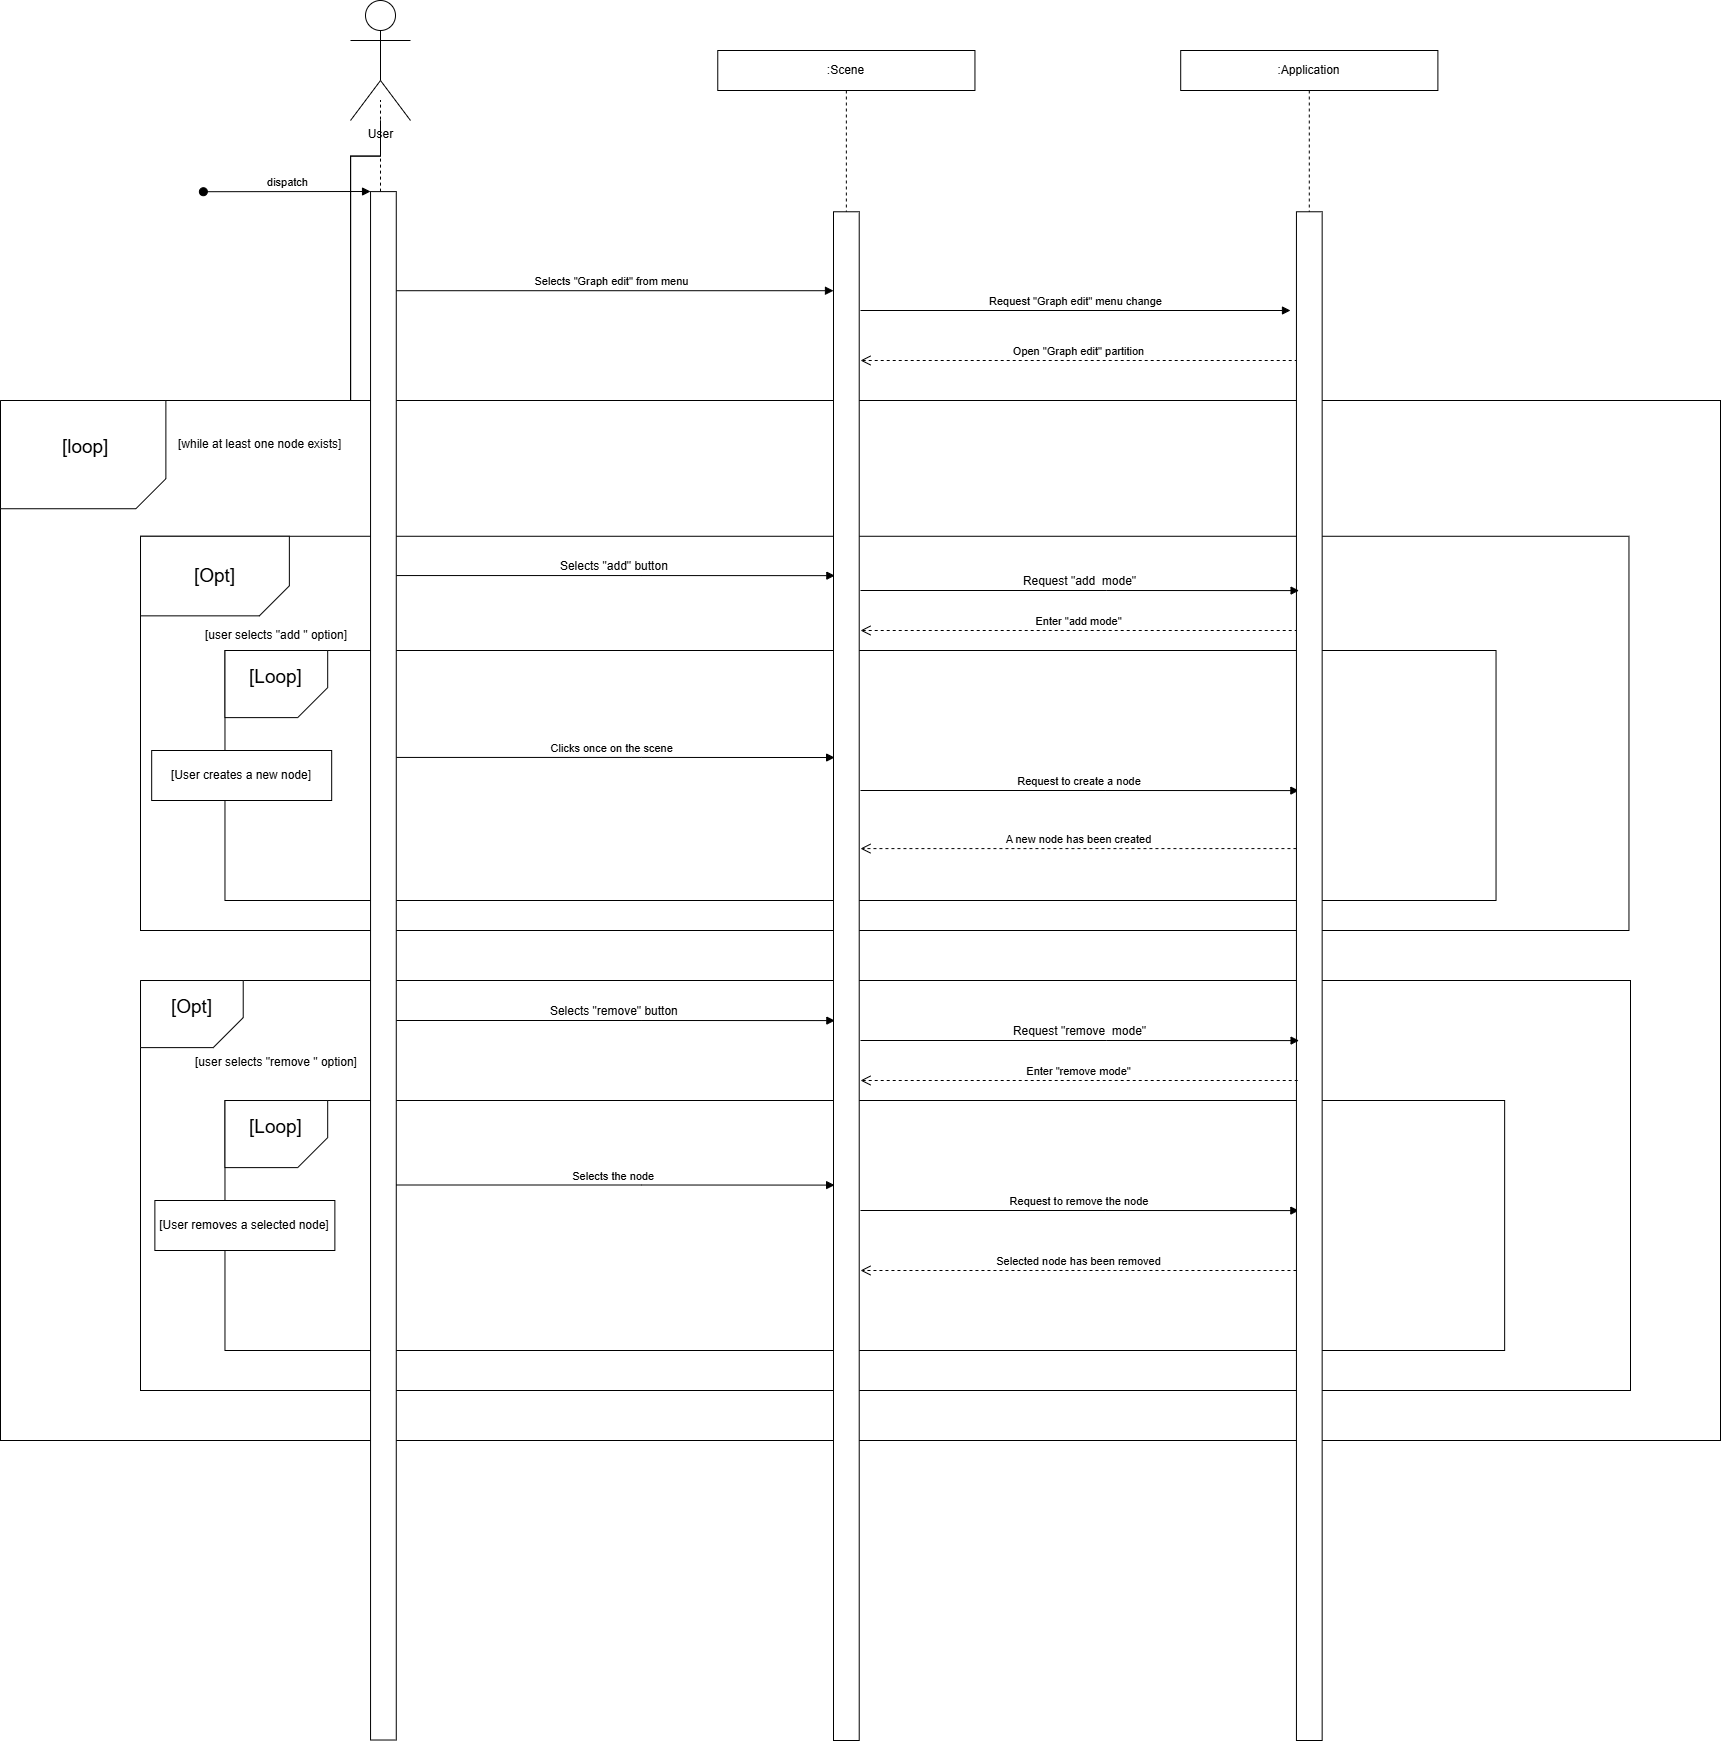

The diagram above was exported from draw.io. Its source (the exported page's mxGraphModel, read from the mxfile embedded in the PNG):
<mxGraphModel dx="1426" dy="751" grid="1" gridSize="10" guides="1" tooltips="1" connect="1" arrows="1" fold="1" page="1" pageScale="1" pageWidth="827" pageHeight="1169" background="#ffffff" math="0" shadow="0">
  <root>
    <mxCell id="VANqwRIimA9h7I-LYtjQ-0" />
    <mxCell id="VANqwRIimA9h7I-LYtjQ-1" parent="VANqwRIimA9h7I-LYtjQ-0" />
    <mxCell id="hFn60r3IfPSxlLb2_-_k-71" edge="1" parent="VANqwRIimA9h7I-LYtjQ-1" source="hFn60r3IfPSxlLb2_-_k-85" style="endArrow=none;dashed=1;html=1;rounded=0;" value="">
      <mxGeometry height="50" relative="1" width="50" as="geometry">
        <mxPoint x="522.9103214890017" y="3010.8714739229026" as="sourcePoint" />
        <mxPoint x="520" y="699.52" as="targetPoint" />
      </mxGeometry>
    </mxCell>
    <mxCell id="hFn60r3IfPSxlLb2_-_k-73" edge="1" parent="VANqwRIimA9h7I-LYtjQ-1" source="hFn60r3IfPSxlLb2_-_k-85" style="html=1;verticalAlign=bottom;endArrow=block;elbow=horizontal;rounded=0;exitX=0.776;exitY=0.064;exitDx=0;exitDy=0;exitPerimeter=0;" target="hFn60r3IfPSxlLb2_-_k-82" value="Selects &quot;Graph edit&quot; from menu">
      <mxGeometry relative="1" x="-0.0022" as="geometry">
        <mxPoint as="offset" />
        <mxPoint x="548.6294416243654" y="891.9009523809524" as="sourcePoint" />
        <mxPoint x="741.5228426395938" y="891.9009523809524" as="targetPoint" />
      </mxGeometry>
    </mxCell>
    <mxCell id="hFn60r3IfPSxlLb2_-_k-74" edge="1" parent="VANqwRIimA9h7I-LYtjQ-1" style="html=1;verticalAlign=bottom;startArrow=oval;endArrow=block;startSize=8;edgeStyle=elbowEdgeStyle;elbow=vertical;curved=0;rounded=0;" value="dispatch">
      <mxGeometry relative="1" as="geometry">
        <mxPoint x="342.876040609137" y="791.2173015873016" as="sourcePoint" />
        <mxPoint x="510.04999999999984" y="791.2200000000001" as="targetPoint" />
      </mxGeometry>
    </mxCell>
    <mxCell id="hFn60r3IfPSxlLb2_-_k-76" edge="1" parent="VANqwRIimA9h7I-LYtjQ-1" style="html=1;verticalAlign=bottom;endArrow=open;dashed=1;endSize=8;edgeStyle=elbowEdgeStyle;elbow=vertical;curved=0;rounded=0;" value="Open &quot;Graph edit&quot; partition">
      <mxGeometry relative="1" x="0.0018" as="geometry">
        <mxPoint as="offset" />
        <Array as="points">
          <mxPoint x="1218.6065651438241" y="960.0007936507938" />
        </Array>
        <mxPoint x="1437.2190862944162" y="960.0007936507938" as="sourcePoint" />
        <mxPoint x="999.9999999999998" y="960.0007936507935" as="targetPoint" />
      </mxGeometry>
    </mxCell>
    <mxCell id="GkM60G-mMZ3MUSKgdNJj-6" edge="1" parent="VANqwRIimA9h7I-LYtjQ-1" source="hFn60r3IfPSxlLb2_-_k-86" style="edgeStyle=orthogonalEdgeStyle;rounded=0;orthogonalLoop=1;jettySize=auto;html=1;" target="hFn60r3IfPSxlLb2_-_k-85" value="">
      <mxGeometry relative="1" as="geometry" />
    </mxCell>
    <mxCell id="GkM60G-mMZ3MUSKgdNJj-7" edge="1" parent="VANqwRIimA9h7I-LYtjQ-1" source="hFn60r3IfPSxlLb2_-_k-86" style="edgeStyle=orthogonalEdgeStyle;rounded=0;orthogonalLoop=1;jettySize=auto;html=1;" target="hFn60r3IfPSxlLb2_-_k-85" value="">
      <mxGeometry relative="1" as="geometry" />
    </mxCell>
    <mxCell id="hFn60r3IfPSxlLb2_-_k-86" parent="VANqwRIimA9h7I-LYtjQ-1" style="shape=umlActor;verticalLabelPosition=bottom;verticalAlign=top;html=1;outlineConnect=0;" value="User" vertex="1">
      <mxGeometry height="120" width="60" x="490" y="600" as="geometry" />
    </mxCell>
    <mxCell id="hFn60r3IfPSxlLb2_-_k-58" parent="VANqwRIimA9h7I-LYtjQ-1" style="rounded=0;whiteSpace=wrap;html=1;" value="" vertex="1">
      <mxGeometry height="1040" width="1720" x="140" y="1000" as="geometry" />
    </mxCell>
    <mxCell id="hFn60r3IfPSxlLb2_-_k-59" parent="VANqwRIimA9h7I-LYtjQ-1" style="shape=card;whiteSpace=wrap;html=1;flipV=1;flipH=1;rotation=0;align=center;" value="&lt;font style=&quot;font-size: 19px;&quot;&gt;&amp;nbsp;[loop]&lt;/font&gt;&lt;div&gt;&lt;br&gt;&lt;/div&gt;" vertex="1">
      <mxGeometry height="108.23529411764703" width="165.38461538461544" x="140" y="1000" as="geometry" />
    </mxCell>
    <mxCell id="hFn60r3IfPSxlLb2_-_k-83" edge="1" parent="VANqwRIimA9h7I-LYtjQ-1" source="hFn60r3IfPSxlLb2_-_k-66" style="html=1;verticalAlign=bottom;endArrow=open;dashed=1;endSize=8;edgeStyle=elbowEdgeStyle;elbow=vertical;curved=0;rounded=0;exitX=1;exitY=0.25;exitDx=0;exitDy=0;" value="The file is saved to the selected location on the user’s computer">
      <mxGeometry relative="1" x="-0.0022" as="geometry">
        <mxPoint as="offset" />
        <Array as="points">
          <mxPoint x="1669.1330971659922" y="1490.8318666049095" />
        </Array>
        <mxPoint x="1676.8365384615388" y="1490.8318666049095" as="sourcePoint" />
        <mxPoint x="1115.769230769231" y="1490.8318666049095" as="targetPoint" />
      </mxGeometry>
    </mxCell>
    <mxCell id="TJs34EvB4bpMyLGZmDHh-1" parent="VANqwRIimA9h7I-LYtjQ-1" style="rounded=0;whiteSpace=wrap;html=1;labelBorderColor=light-dark(#000000,#FFFFFF);labelBackgroundColor=light-dark(#FFFFFF,#FFFFFF);fontColor=light-dark(#000000,#000000);strokeColor=none;fillColor=light-dark(#000000,#000000);" value="&#10;&lt;span style=&quot;font-family: Helvetica; font-size: 12px; font-style: normal; font-variant-ligatures: normal; font-variant-caps: normal; font-weight: 400; letter-spacing: normal; orphans: 2; text-align: center; text-indent: 0px; text-transform: none; widows: 2; word-spacing: 0px; -webkit-text-stroke-width: 0px; white-space: nowrap; text-decoration-thickness: initial; text-decoration-style: initial; text-decoration-color: initial; float: none; display: inline !important;&quot;&gt;[The user chooses a &quot;add&quot; button]&amp;nbsp;&lt;/span&gt;&#10;&#10;" vertex="1">
      <mxGeometry height="30" width="170" x="460" y="1204" as="geometry" />
    </mxCell>
    <mxCell id="hFn60r3IfPSxlLb2_-_k-61" parent="VANqwRIimA9h7I-LYtjQ-1" style="rounded=0;whiteSpace=wrap;html=1;strokeColor=light-dark(#000000,#FBFBFB);" value="" vertex="1">
      <mxGeometry height="394.23" width="1488.46" x="280" y="1135.77" as="geometry" />
    </mxCell>
    <mxCell id="hFn60r3IfPSxlLb2_-_k-62" parent="VANqwRIimA9h7I-LYtjQ-1" style="shape=card;whiteSpace=wrap;html=1;flipV=1;flipH=1;rotation=0;align=center;" value="&lt;div&gt;&lt;span style=&quot;font-size: 19px;&quot;&gt;[Opt]&lt;/span&gt;&lt;/div&gt;" vertex="1">
      <mxGeometry height="79.58477508650518" width="148.84615384615384" x="280.003395748988" y="1135.7686428902268" as="geometry" />
    </mxCell>
    <mxCell id="hFn60r3IfPSxlLb2_-_k-63" parent="VANqwRIimA9h7I-LYtjQ-1" style="text;html=1;whiteSpace=wrap;align=center;verticalAlign=middle;rounded=0;fillColor=light-dark(#FFFFFF,#121212);fillStyle=solid;" value="[The user specifies a file name that already existst]" vertex="1">
      <mxGeometry height="81.17647058823528" width="413.4615384615386" x="294.36574392712566" y="1356.9265863825842" as="geometry" />
    </mxCell>
    <mxCell id="hFn60r3IfPSxlLb2_-_k-66" parent="VANqwRIimA9h7I-LYtjQ-1" style="rounded=0;whiteSpace=wrap;html=1;" value="" vertex="1">
      <mxGeometry height="250" width="1271.07" x="364.47" y="1250" as="geometry" />
    </mxCell>
    <mxCell id="hFn60r3IfPSxlLb2_-_k-67" parent="VANqwRIimA9h7I-LYtjQ-1" style="shape=card;whiteSpace=wrap;html=1;flipV=1;flipH=1;rotation=0;align=center;" value="&lt;font style=&quot;font-size: 19px;&quot;&gt;[Loop]&lt;/font&gt;&lt;div&gt;&lt;br&gt;&lt;/div&gt;" vertex="1">
      <mxGeometry height="67.11440481704491" width="102.71255060728748" x="364.4687398785427" y="1250.0020240852245" as="geometry" />
    </mxCell>
    <mxCell id="uoyOQeCAA3gYkDvPMi3h-3" parent="VANqwRIimA9h7I-LYtjQ-1" style="rounded=0;whiteSpace=wrap;html=1;" value="[User creates a new node]" vertex="1">
      <mxGeometry height="50" width="180" x="291.18" y="1350" as="geometry" />
    </mxCell>
    <mxCell id="uoyOQeCAA3gYkDvPMi3h-4" edge="1" parent="VANqwRIimA9h7I-LYtjQ-1" style="verticalAlign=bottom;endArrow=block;edgeStyle=elbowEdgeStyle;elbow=horizontal;curved=0;rounded=0;" value="Clicks once on the scene  ">
      <mxGeometry relative="1" x="-0.0011" as="geometry">
        <mxPoint as="offset" />
        <Array as="points">
          <mxPoint x="781.242081218274" y="1356.9299999999998" />
        </Array>
        <mxPoint x="535.77" y="1356.9299999999998" as="sourcePoint" />
        <mxPoint x="974.1405583756346" y="1357.0290476190476" as="targetPoint" />
      </mxGeometry>
    </mxCell>
    <mxCell id="uoyOQeCAA3gYkDvPMi3h-5" edge="1" parent="VANqwRIimA9h7I-LYtjQ-1" style="verticalAlign=bottom;endArrow=block;edgeStyle=elbowEdgeStyle;elbow=horizontal;curved=0;rounded=0;" value="Request to create a node">
      <mxGeometry relative="1" as="geometry">
        <Array as="points">
          <mxPoint x="1245.472081218274" y="1390" />
        </Array>
        <mxPoint x="1000" y="1390" as="sourcePoint" />
        <mxPoint x="1438.3705583756346" y="1390.0990476190477" as="targetPoint" />
      </mxGeometry>
    </mxCell>
    <mxCell id="uoyOQeCAA3gYkDvPMi3h-6" edge="1" parent="VANqwRIimA9h7I-LYtjQ-1" style="html=1;verticalAlign=bottom;endArrow=open;dashed=1;endSize=8;edgeStyle=elbowEdgeStyle;elbow=vertical;curved=0;rounded=0;" value="A new node has been created">
      <mxGeometry relative="1" x="-0.0022" as="geometry">
        <mxPoint as="offset" />
        <Array as="points">
          <mxPoint x="980" y="1448.1" />
        </Array>
        <mxPoint x="1435.94" y="1448.1" as="sourcePoint" />
        <mxPoint x="999.9958299595146" y="1448.4500092635478" as="targetPoint" />
      </mxGeometry>
    </mxCell>
    <mxCell id="uoyOQeCAA3gYkDvPMi3h-7" parent="VANqwRIimA9h7I-LYtjQ-1" style="rounded=0;whiteSpace=wrap;html=1;" value="" vertex="1">
      <mxGeometry height="410" width="1490" x="280" y="1580" as="geometry" />
    </mxCell>
    <mxCell id="uoyOQeCAA3gYkDvPMi3h-8" parent="VANqwRIimA9h7I-LYtjQ-1" style="shape=card;whiteSpace=wrap;html=1;flipV=1;flipH=1;rotation=0;align=center;" value="&lt;font style=&quot;font-size: 19px;&quot;&gt;[Opt]&lt;/font&gt;&lt;div&gt;&lt;br&gt;&lt;/div&gt;" vertex="1">
      <mxGeometry height="67.11440481704491" width="102.71255060728748" x="280" y="1580" as="geometry" />
    </mxCell>
    <mxCell id="uoyOQeCAA3gYkDvPMi3h-1" edge="1" parent="VANqwRIimA9h7I-LYtjQ-1" style="html=1;verticalAlign=bottom;endArrow=block;edgeStyle=elbowEdgeStyle;elbow=horizontal;curved=0;rounded=0;" value="&lt;span style=&quot;font-size: 12px;&quot;&gt;&lt;font style=&quot;color: rgb(0, 0, 0);&quot;&gt;Selects &quot;remove&quot; button&amp;nbsp;&lt;/font&gt;&lt;/span&gt;">
      <mxGeometry relative="1" x="-0.0024" as="geometry">
        <mxPoint as="offset" />
        <Array as="points">
          <mxPoint x="781.4720812182741" y="1620" />
        </Array>
        <mxPoint x="535.7700000000004" y="1620" as="sourcePoint" />
        <mxPoint x="974.3705583756346" y="1620.0990476190477" as="targetPoint" />
      </mxGeometry>
    </mxCell>
    <mxCell id="uoyOQeCAA3gYkDvPMi3h-11" edge="1" parent="VANqwRIimA9h7I-LYtjQ-1" style="html=1;verticalAlign=bottom;endArrow=block;edgeStyle=elbowEdgeStyle;elbow=horizontal;curved=0;rounded=0;" value="&lt;span style=&quot;font-size: 12px;&quot;&gt;&lt;font style=&quot;color: rgb(0, 0, 0);&quot;&gt;Selects &quot;add&quot; button&amp;nbsp;&lt;/font&gt;&lt;/span&gt;">
      <mxGeometry relative="1" x="-0.0024" as="geometry">
        <mxPoint as="offset" />
        <Array as="points">
          <mxPoint x="781.4720812182736" y="1175.06" />
        </Array>
        <mxPoint x="535.77" y="1175.06" as="sourcePoint" />
        <mxPoint x="974.3705583756341" y="1175.1590476190477" as="targetPoint" />
      </mxGeometry>
    </mxCell>
    <mxCell id="uoyOQeCAA3gYkDvPMi3h-12" edge="1" parent="VANqwRIimA9h7I-LYtjQ-1" style="html=1;verticalAlign=bottom;endArrow=open;dashed=1;endSize=8;edgeStyle=elbowEdgeStyle;elbow=vertical;curved=0;rounded=0;" value="Enter &quot;add mode&quot;">
      <mxGeometry relative="1" x="0.0001" as="geometry">
        <mxPoint as="offset" />
        <Array as="points">
          <mxPoint x="1218.6065651438244" y="1230.0000000000002" />
        </Array>
        <mxPoint x="1437.2190862944165" y="1230.0000000000002" as="sourcePoint" />
        <mxPoint x="1000" y="1230" as="targetPoint" />
      </mxGeometry>
    </mxCell>
    <mxCell id="uoyOQeCAA3gYkDvPMi3h-14" parent="VANqwRIimA9h7I-LYtjQ-1" style="rounded=0;whiteSpace=wrap;html=1;" value="" vertex="1">
      <mxGeometry height="250" width="1279.68" x="364.47" y="1700" as="geometry" />
    </mxCell>
    <mxCell id="uoyOQeCAA3gYkDvPMi3h-9" parent="VANqwRIimA9h7I-LYtjQ-1" style="rounded=0;whiteSpace=wrap;html=1;" value="[User removes a selected node]" vertex="1">
      <mxGeometry height="50" width="180" x="294.37" y="1800" as="geometry" />
    </mxCell>
    <mxCell id="uoyOQeCAA3gYkDvPMi3h-16" parent="VANqwRIimA9h7I-LYtjQ-1" style="shape=card;whiteSpace=wrap;html=1;flipV=1;flipH=1;rotation=0;align=center;" value="&lt;font style=&quot;font-size: 19px;&quot;&gt;[Loop]&lt;/font&gt;&lt;div&gt;&lt;br&gt;&lt;/div&gt;" vertex="1">
      <mxGeometry height="67.11440481704491" width="102.71255060728748" x="364.47" y="1700" as="geometry" />
    </mxCell>
    <mxCell id="uoyOQeCAA3gYkDvPMi3h-19" edge="1" parent="VANqwRIimA9h7I-LYtjQ-1" style="verticalAlign=bottom;endArrow=block;edgeStyle=elbowEdgeStyle;elbow=horizontal;curved=0;rounded=0;" value="Request to remove the node">
      <mxGeometry relative="1" as="geometry">
        <Array as="points">
          <mxPoint x="1245.472081218274" y="1810" />
        </Array>
        <mxPoint x="1000" y="1810" as="sourcePoint" />
        <mxPoint x="1438.3705583756346" y="1810.0990476190477" as="targetPoint" />
      </mxGeometry>
    </mxCell>
    <mxCell id="uoyOQeCAA3gYkDvPMi3h-20" edge="1" parent="VANqwRIimA9h7I-LYtjQ-1" style="html=1;verticalAlign=bottom;endArrow=open;dashed=1;endSize=8;edgeStyle=elbowEdgeStyle;elbow=vertical;curved=0;rounded=0;" value="Selected node has been removed">
      <mxGeometry relative="1" x="-0.0022" as="geometry">
        <mxPoint as="offset" />
        <Array as="points">
          <mxPoint x="980" y="1870" />
        </Array>
        <mxPoint x="1435.94" y="1870" as="sourcePoint" />
        <mxPoint x="999.9958299595146" y="1870.3500092635477" as="targetPoint" />
      </mxGeometry>
    </mxCell>
    <mxCell id="hFn60r3IfPSxlLb2_-_k-77" parent="VANqwRIimA9h7I-LYtjQ-1" style="shape=umlLifeline;perimeter=lifelinePerimeter;whiteSpace=wrap;html=1;container=0;dropTarget=0;collapsible=0;recursiveResize=0;outlineConnect=0;portConstraint=eastwest;newEdgeStyle={&quot;edgeStyle&quot;:&quot;elbowEdgeStyle&quot;,&quot;elbow&quot;:&quot;vertical&quot;,&quot;curved&quot;:0,&quot;rounded&quot;:0};" value=":Application" vertex="1">
      <mxGeometry height="1689.52" width="257.19" x="1320.2" y="650" as="geometry" />
    </mxCell>
    <mxCell id="hFn60r3IfPSxlLb2_-_k-78" parent="hFn60r3IfPSxlLb2_-_k-77" style="html=1;points=[];perimeter=orthogonalPerimeter;outlineConnect=0;targetShapes=umlLifeline;portConstraint=eastwest;newEdgeStyle={&quot;edgeStyle&quot;:&quot;elbowEdgeStyle&quot;,&quot;elbow&quot;:&quot;vertical&quot;,&quot;curved&quot;:0,&quot;rounded&quot;:0};" value="" vertex="1">
      <mxGeometry height="1528.73" width="25.72" x="115.74" y="161.27" as="geometry" />
    </mxCell>
    <mxCell id="hFn60r3IfPSxlLb2_-_k-81" parent="VANqwRIimA9h7I-LYtjQ-1" style="shape=umlLifeline;perimeter=lifelinePerimeter;whiteSpace=wrap;html=1;container=0;dropTarget=0;collapsible=0;recursiveResize=0;outlineConnect=0;portConstraint=eastwest;newEdgeStyle={&quot;edgeStyle&quot;:&quot;elbowEdgeStyle&quot;,&quot;elbow&quot;:&quot;vertical&quot;,&quot;curved&quot;:0,&quot;rounded&quot;:0};" value=":Scene" vertex="1">
      <mxGeometry height="1689.52" width="257.19" x="857.26" y="650" as="geometry" />
    </mxCell>
    <mxCell id="hFn60r3IfPSxlLb2_-_k-82" parent="hFn60r3IfPSxlLb2_-_k-81" style="html=1;points=[];perimeter=orthogonalPerimeter;outlineConnect=0;targetShapes=umlLifeline;portConstraint=eastwest;newEdgeStyle={&quot;edgeStyle&quot;:&quot;elbowEdgeStyle&quot;,&quot;elbow&quot;:&quot;vertical&quot;,&quot;curved&quot;:0,&quot;rounded&quot;:0};" value="" vertex="1">
      <mxGeometry height="1528.73" width="25.72" x="115.74" y="161.27" as="geometry" />
    </mxCell>
    <mxCell id="hFn60r3IfPSxlLb2_-_k-85" parent="VANqwRIimA9h7I-LYtjQ-1" style="html=1;points=[];perimeter=orthogonalPerimeter;outlineConnect=0;targetShapes=umlLifeline;portConstraint=eastwest;newEdgeStyle={&quot;edgeStyle&quot;:&quot;elbowEdgeStyle&quot;,&quot;elbow&quot;:&quot;vertical&quot;,&quot;curved&quot;:0,&quot;rounded&quot;:0};" value="" vertex="1">
      <mxGeometry height="1548.41" width="25.72" x="510.04999999999995" y="791.11" as="geometry" />
    </mxCell>
    <mxCell id="GkM60G-mMZ3MUSKgdNJj-0" edge="1" parent="VANqwRIimA9h7I-LYtjQ-1" style="html=1;verticalAlign=bottom;endArrow=block;edgeStyle=elbowEdgeStyle;elbow=horizontal;curved=0;rounded=0;" value="&lt;span style=&quot;font-size: 12px;&quot;&gt;&lt;font style=&quot;color: rgb(0, 0, 0);&quot;&gt;Request &quot;add&amp;nbsp; mode&quot;&lt;/font&gt;&lt;/span&gt;">
      <mxGeometry relative="1" x="-0.0024" as="geometry">
        <mxPoint as="offset" />
        <Array as="points">
          <mxPoint x="1245.7020812182736" y="1190" />
        </Array>
        <mxPoint x="1000" y="1190" as="sourcePoint" />
        <mxPoint x="1438.6005583756341" y="1190.0990476190477" as="targetPoint" />
      </mxGeometry>
    </mxCell>
    <mxCell id="GkM60G-mMZ3MUSKgdNJj-2" edge="1" parent="VANqwRIimA9h7I-LYtjQ-1" style="html=1;verticalAlign=bottom;endArrow=block;elbow=horizontal;rounded=0;exitX=0.776;exitY=0.064;exitDx=0;exitDy=0;exitPerimeter=0;" value="Request &quot;Graph edit&quot; menu change">
      <mxGeometry relative="1" as="geometry">
        <mxPoint x="1000" y="910" as="sourcePoint" />
        <mxPoint x="1430" y="910" as="targetPoint" />
      </mxGeometry>
    </mxCell>
    <mxCell id="GkM60G-mMZ3MUSKgdNJj-3" edge="1" parent="VANqwRIimA9h7I-LYtjQ-1" style="html=1;verticalAlign=bottom;endArrow=open;dashed=1;endSize=8;edgeStyle=elbowEdgeStyle;elbow=vertical;curved=0;rounded=0;" value="Enter &quot;remove mode&quot;">
      <mxGeometry relative="1" x="0.0001" as="geometry">
        <mxPoint as="offset" />
        <Array as="points">
          <mxPoint x="1218.6065651438244" y="1680.0000000000002" />
        </Array>
        <mxPoint x="1437.2190862944165" y="1680.0000000000002" as="sourcePoint" />
        <mxPoint x="1000" y="1680" as="targetPoint" />
      </mxGeometry>
    </mxCell>
    <mxCell id="GkM60G-mMZ3MUSKgdNJj-4" edge="1" parent="VANqwRIimA9h7I-LYtjQ-1" style="html=1;verticalAlign=bottom;endArrow=block;edgeStyle=elbowEdgeStyle;elbow=horizontal;curved=0;rounded=0;" value="&lt;span style=&quot;font-size: 12px;&quot;&gt;&lt;font style=&quot;color: rgb(0, 0, 0);&quot;&gt;Request &quot;remove&amp;nbsp; mode&quot;&lt;/font&gt;&lt;/span&gt;">
      <mxGeometry relative="1" x="-0.0024" as="geometry">
        <mxPoint as="offset" />
        <Array as="points">
          <mxPoint x="1245.7020812182736" y="1640" />
        </Array>
        <mxPoint x="1000" y="1640" as="sourcePoint" />
        <mxPoint x="1438.6005583756341" y="1640.0990476190477" as="targetPoint" />
      </mxGeometry>
    </mxCell>
    <mxCell id="GkM60G-mMZ3MUSKgdNJj-5" edge="1" parent="VANqwRIimA9h7I-LYtjQ-1" style="verticalAlign=bottom;endArrow=block;edgeStyle=elbowEdgeStyle;elbow=horizontal;curved=0;rounded=0;" value="Selects the node ">
      <mxGeometry relative="1" x="-0.0011" as="geometry">
        <mxPoint as="offset" />
        <Array as="points">
          <mxPoint x="781.242081218274" y="1784.5" />
        </Array>
        <mxPoint x="535.77" y="1784.5" as="sourcePoint" />
        <mxPoint x="974.1405583756346" y="1784.5990476190477" as="targetPoint" />
      </mxGeometry>
    </mxCell>
    <mxCell id="JAc6kvLkziGIYPwig7AH-0" parent="VANqwRIimA9h7I-LYtjQ-1" style="text;whiteSpace=wrap;" value="[while at least one node exists]" vertex="1">
      <mxGeometry height="40" width="200" x="315.83" y="1030" as="geometry" />
    </mxCell>
    <mxCell id="JAc6kvLkziGIYPwig7AH-1" parent="VANqwRIimA9h7I-LYtjQ-1" style="text;html=1;whiteSpace=wrap;strokeColor=none;fillColor=none;align=center;verticalAlign=middle;rounded=0;" value="[user selects &quot;remove &quot; option]" vertex="1">
      <mxGeometry height="30" width="200" x="315.83" y="1647.11" as="geometry" />
    </mxCell>
    <mxCell id="JAc6kvLkziGIYPwig7AH-2" parent="VANqwRIimA9h7I-LYtjQ-1" style="text;html=1;whiteSpace=wrap;strokeColor=none;fillColor=none;align=center;verticalAlign=middle;rounded=0;" value="[user selects &quot;add &quot; option]" vertex="1">
      <mxGeometry height="30" width="200" x="315.83" y="1220" as="geometry" />
    </mxCell>
  </root>
</mxGraphModel>